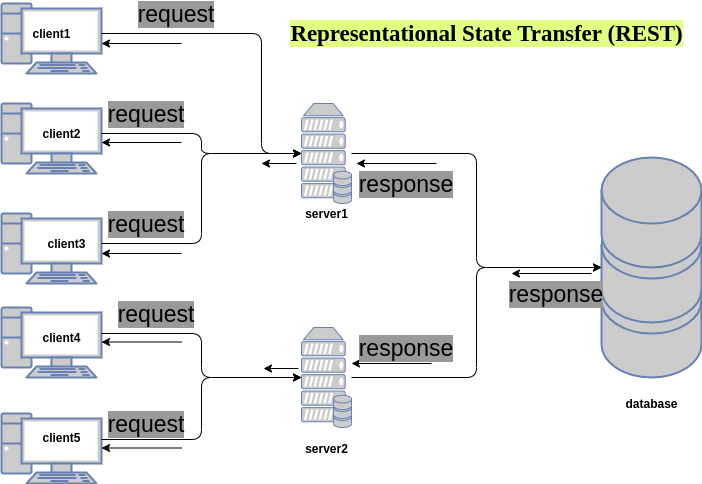

The diagram above was exported from draw.io. Its source (the exported page's mxGraphModel, read from the mxfile embedded in the PNG):
<mxGraphModel dx="868" dy="529" grid="1" gridSize="10" guides="1" tooltips="1" connect="1" arrows="1" fold="1" page="1" pageScale="1" pageWidth="1169" pageHeight="827" math="0" shadow="0">
  <root>
    <mxCell id="13STRkcjo3ZdKBOpIi6W-0" />
    <mxCell id="13STRkcjo3ZdKBOpIi6W-1" parent="13STRkcjo3ZdKBOpIi6W-0" />
    <mxCell id="13STRkcjo3ZdKBOpIi6W-2" value="" style="fontColor=#0066CC;verticalAlign=top;verticalLabelPosition=bottom;labelPosition=center;align=center;html=1;outlineConnect=0;fillColor=#CCCCCC;strokeColor=#6881B3;gradientColor=none;gradientDirection=north;strokeWidth=2;shape=mxgraph.networks.pc;" vertex="1" parent="13STRkcjo3ZdKBOpIi6W-1">
      <mxGeometry x="280" y="40" width="100" height="70" as="geometry" />
    </mxCell>
    <mxCell id="13STRkcjo3ZdKBOpIi6W-3" value="" style="fontColor=#0066CC;verticalAlign=top;verticalLabelPosition=bottom;labelPosition=center;align=center;html=1;outlineConnect=0;fillColor=#CCCCCC;strokeColor=#6881B3;gradientColor=none;gradientDirection=north;strokeWidth=2;shape=mxgraph.networks.pc;" vertex="1" parent="13STRkcjo3ZdKBOpIi6W-1">
      <mxGeometry x="280" y="140" width="100" height="70" as="geometry" />
    </mxCell>
    <mxCell id="13STRkcjo3ZdKBOpIi6W-4" value="" style="fontColor=#0066CC;verticalAlign=top;verticalLabelPosition=bottom;labelPosition=center;align=center;html=1;outlineConnect=0;fillColor=#CCCCCC;strokeColor=#6881B3;gradientColor=none;gradientDirection=north;strokeWidth=2;shape=mxgraph.networks.pc;" vertex="1" parent="13STRkcjo3ZdKBOpIi6W-1">
      <mxGeometry x="280" y="250" width="100" height="70" as="geometry" />
    </mxCell>
    <mxCell id="13STRkcjo3ZdKBOpIi6W-5" value="" style="fontColor=#0066CC;verticalAlign=top;verticalLabelPosition=bottom;labelPosition=center;align=center;html=1;outlineConnect=0;fillColor=#CCCCCC;strokeColor=#6881B3;gradientColor=none;gradientDirection=north;strokeWidth=2;shape=mxgraph.networks.pc;" vertex="1" parent="13STRkcjo3ZdKBOpIi6W-1">
      <mxGeometry x="280" y="344" width="100" height="70" as="geometry" />
    </mxCell>
    <mxCell id="13STRkcjo3ZdKBOpIi6W-6" value="" style="fontColor=#0066CC;verticalAlign=top;verticalLabelPosition=bottom;labelPosition=center;align=center;html=1;outlineConnect=0;fillColor=#CCCCCC;strokeColor=#6881B3;gradientColor=none;gradientDirection=north;strokeWidth=2;shape=mxgraph.networks.pc;" vertex="1" parent="13STRkcjo3ZdKBOpIi6W-1">
      <mxGeometry x="280" y="450" width="100" height="70" as="geometry" />
    </mxCell>
    <mxCell id="13STRkcjo3ZdKBOpIi6W-7" value="" style="fontColor=#0066CC;verticalAlign=top;verticalLabelPosition=bottom;labelPosition=center;align=center;html=1;outlineConnect=0;fillColor=#CCCCCC;strokeColor=#6881B3;gradientColor=none;gradientDirection=north;strokeWidth=2;shape=mxgraph.networks.storage;" vertex="1" parent="13STRkcjo3ZdKBOpIi6W-1">
      <mxGeometry x="880" y="194" width="100" height="220" as="geometry" />
    </mxCell>
    <mxCell id="13STRkcjo3ZdKBOpIi6W-10" value="" style="fontColor=#0066CC;verticalAlign=top;verticalLabelPosition=bottom;labelPosition=center;align=center;html=1;outlineConnect=0;fillColor=#CCCCCC;strokeColor=#6881B3;gradientColor=none;gradientDirection=north;strokeWidth=2;shape=mxgraph.networks.server_storage;" vertex="1" parent="13STRkcjo3ZdKBOpIi6W-1">
      <mxGeometry x="580" y="140" width="50" height="100" as="geometry" />
    </mxCell>
    <mxCell id="13STRkcjo3ZdKBOpIi6W-11" value="" style="fontColor=#0066CC;verticalAlign=top;verticalLabelPosition=bottom;labelPosition=center;align=center;html=1;outlineConnect=0;fillColor=#CCCCCC;strokeColor=#6881B3;gradientColor=none;gradientDirection=north;strokeWidth=2;shape=mxgraph.networks.server_storage;" vertex="1" parent="13STRkcjo3ZdKBOpIi6W-1">
      <mxGeometry x="580" y="364" width="50" height="100" as="geometry" />
    </mxCell>
    <mxCell id="13STRkcjo3ZdKBOpIi6W-13" value="" style="edgeStyle=elbowEdgeStyle;elbow=horizontal;endArrow=classic;html=1;fontFamily=Helvetica;" edge="1" parent="13STRkcjo3ZdKBOpIi6W-1" target="13STRkcjo3ZdKBOpIi6W-10">
      <mxGeometry width="50" height="50" relative="1" as="geometry">
        <mxPoint x="380" y="70" as="sourcePoint" />
        <mxPoint x="430" y="20" as="targetPoint" />
        <Array as="points">
          <mxPoint x="540" y="100" />
          <mxPoint x="520" y="180" />
        </Array>
      </mxGeometry>
    </mxCell>
    <mxCell id="13STRkcjo3ZdKBOpIi6W-14" value="" style="edgeStyle=elbowEdgeStyle;elbow=horizontal;endArrow=classic;html=1;fontFamily=Helvetica;" edge="1" parent="13STRkcjo3ZdKBOpIi6W-1" target="13STRkcjo3ZdKBOpIi6W-10">
      <mxGeometry width="50" height="50" relative="1" as="geometry">
        <mxPoint x="380" y="170" as="sourcePoint" />
        <mxPoint x="540" y="230" as="targetPoint" />
      </mxGeometry>
    </mxCell>
    <mxCell id="13STRkcjo3ZdKBOpIi6W-15" value="" style="edgeStyle=elbowEdgeStyle;elbow=horizontal;endArrow=classic;html=1;fontFamily=Helvetica;" edge="1" parent="13STRkcjo3ZdKBOpIi6W-1" target="13STRkcjo3ZdKBOpIi6W-10">
      <mxGeometry width="50" height="50" relative="1" as="geometry">
        <mxPoint x="380" y="280" as="sourcePoint" />
        <mxPoint x="580" y="300" as="targetPoint" />
      </mxGeometry>
    </mxCell>
    <mxCell id="13STRkcjo3ZdKBOpIi6W-16" value="" style="edgeStyle=elbowEdgeStyle;elbow=horizontal;endArrow=classic;html=1;fontFamily=Helvetica;" edge="1" parent="13STRkcjo3ZdKBOpIi6W-1" target="13STRkcjo3ZdKBOpIi6W-11">
      <mxGeometry width="50" height="50" relative="1" as="geometry">
        <mxPoint x="380" y="370" as="sourcePoint" />
        <mxPoint x="580" y="280" as="targetPoint" />
      </mxGeometry>
    </mxCell>
    <mxCell id="13STRkcjo3ZdKBOpIi6W-17" value="" style="edgeStyle=elbowEdgeStyle;elbow=horizontal;endArrow=classic;html=1;fontFamily=Helvetica;" edge="1" parent="13STRkcjo3ZdKBOpIi6W-1" target="13STRkcjo3ZdKBOpIi6W-11">
      <mxGeometry width="50" height="50" relative="1" as="geometry">
        <mxPoint x="380" y="476" as="sourcePoint" />
        <mxPoint x="570" y="420" as="targetPoint" />
      </mxGeometry>
    </mxCell>
    <mxCell id="13STRkcjo3ZdKBOpIi6W-18" value="" style="edgeStyle=elbowEdgeStyle;elbow=horizontal;endArrow=classic;html=1;fontFamily=Helvetica;" edge="1" parent="13STRkcjo3ZdKBOpIi6W-1" target="13STRkcjo3ZdKBOpIi6W-7">
      <mxGeometry width="50" height="50" relative="1" as="geometry">
        <mxPoint x="630" y="190" as="sourcePoint" />
        <mxPoint x="680" y="140" as="targetPoint" />
      </mxGeometry>
    </mxCell>
    <mxCell id="13STRkcjo3ZdKBOpIi6W-19" value="" style="edgeStyle=elbowEdgeStyle;elbow=horizontal;endArrow=classic;html=1;fontFamily=Helvetica;" edge="1" parent="13STRkcjo3ZdKBOpIi6W-1" target="13STRkcjo3ZdKBOpIi6W-7">
      <mxGeometry width="50" height="50" relative="1" as="geometry">
        <mxPoint x="630" y="414" as="sourcePoint" />
        <mxPoint x="880" y="528" as="targetPoint" />
      </mxGeometry>
    </mxCell>
    <mxCell id="13STRkcjo3ZdKBOpIi6W-20" value="&lt;b&gt;client1&lt;/b&gt;" style="text;html=1;resizable=0;autosize=1;align=center;verticalAlign=middle;points=[];fillColor=none;strokeColor=none;rounded=0;fontFamily=Helvetica;" vertex="1" parent="13STRkcjo3ZdKBOpIi6W-1">
      <mxGeometry x="305" y="60" width="50" height="20" as="geometry" />
    </mxCell>
    <mxCell id="13STRkcjo3ZdKBOpIi6W-21" value="&lt;b&gt;client2&lt;/b&gt;" style="text;html=1;resizable=0;autosize=1;align=center;verticalAlign=middle;points=[];fillColor=none;strokeColor=none;rounded=0;fontFamily=Helvetica;" vertex="1" parent="13STRkcjo3ZdKBOpIi6W-1">
      <mxGeometry x="315" y="160" width="50" height="20" as="geometry" />
    </mxCell>
    <mxCell id="13STRkcjo3ZdKBOpIi6W-22" value="&lt;b&gt;client3&lt;/b&gt;" style="text;html=1;resizable=0;autosize=1;align=center;verticalAlign=middle;points=[];fillColor=none;strokeColor=none;rounded=0;fontFamily=Helvetica;" vertex="1" parent="13STRkcjo3ZdKBOpIi6W-1">
      <mxGeometry x="320" y="270" width="50" height="20" as="geometry" />
    </mxCell>
    <mxCell id="13STRkcjo3ZdKBOpIi6W-23" value="&lt;b&gt;client4&lt;/b&gt;" style="text;html=1;resizable=0;autosize=1;align=center;verticalAlign=middle;points=[];fillColor=none;strokeColor=none;rounded=0;fontFamily=Helvetica;" vertex="1" parent="13STRkcjo3ZdKBOpIi6W-1">
      <mxGeometry x="315" y="364" width="50" height="20" as="geometry" />
    </mxCell>
    <mxCell id="13STRkcjo3ZdKBOpIi6W-24" value="&lt;b&gt;client5&lt;/b&gt;" style="text;html=1;resizable=0;autosize=1;align=center;verticalAlign=middle;points=[];fillColor=none;strokeColor=none;rounded=0;fontFamily=Helvetica;" vertex="1" parent="13STRkcjo3ZdKBOpIi6W-1">
      <mxGeometry x="315" y="464" width="50" height="20" as="geometry" />
    </mxCell>
    <mxCell id="13STRkcjo3ZdKBOpIi6W-25" value="&lt;b&gt;server1&lt;/b&gt;" style="text;html=1;resizable=0;autosize=1;align=center;verticalAlign=middle;points=[];fillColor=none;strokeColor=none;rounded=0;fontFamily=Helvetica;" vertex="1" parent="13STRkcjo3ZdKBOpIi6W-1">
      <mxGeometry x="575" y="240" width="60" height="20" as="geometry" />
    </mxCell>
    <mxCell id="13STRkcjo3ZdKBOpIi6W-26" value="&lt;b&gt;server2&lt;/b&gt;" style="text;html=1;resizable=0;autosize=1;align=center;verticalAlign=middle;points=[];fillColor=none;strokeColor=none;rounded=0;fontFamily=Helvetica;" vertex="1" parent="13STRkcjo3ZdKBOpIi6W-1">
      <mxGeometry x="575" y="475" width="60" height="20" as="geometry" />
    </mxCell>
    <mxCell id="13STRkcjo3ZdKBOpIi6W-27" value="&lt;b&gt;database&lt;/b&gt;" style="text;html=1;resizable=0;autosize=1;align=center;verticalAlign=middle;points=[];fillColor=none;strokeColor=none;rounded=0;fontFamily=Helvetica;" vertex="1" parent="13STRkcjo3ZdKBOpIi6W-1">
      <mxGeometry x="895" y="430" width="70" height="20" as="geometry" />
    </mxCell>
    <mxCell id="13STRkcjo3ZdKBOpIi6W-28" value="&lt;div style=&quot;text-align: center; font-size: 23px;&quot;&gt;&lt;span style=&quot;font-family: charter, georgia, cambria, &amp;quot;times new roman&amp;quot;, times, serif; font-size: 23px; letter-spacing: -0.063px;&quot;&gt;Representational State Transfer (REST)&lt;/span&gt;&lt;/div&gt;" style="text;html=1;resizable=0;autosize=1;align=center;verticalAlign=middle;points=[];fillColor=none;strokeColor=none;rounded=0;fontFamily=Helvetica;fontStyle=1;fontSize=23;labelBackgroundColor=#E1FF80;labelBorderColor=none;" vertex="1" parent="13STRkcjo3ZdKBOpIi6W-1">
      <mxGeometry x="560" y="55" width="410" height="30" as="geometry" />
    </mxCell>
    <mxCell id="6ARK_TanC96k1slBR2Ja-0" value="" style="endArrow=classic;html=1;fontFamily=Helvetica;fontSize=23;fontColor=#000000;" edge="1" parent="13STRkcjo3ZdKBOpIi6W-1">
      <mxGeometry width="50" height="50" relative="1" as="geometry">
        <mxPoint x="870" y="310" as="sourcePoint" />
        <mxPoint x="790" y="310" as="targetPoint" />
      </mxGeometry>
    </mxCell>
    <mxCell id="6ARK_TanC96k1slBR2Ja-1" value="" style="endArrow=classic;html=1;fontFamily=Helvetica;fontSize=23;fontColor=#000000;" edge="1" parent="13STRkcjo3ZdKBOpIi6W-1">
      <mxGeometry width="50" height="50" relative="1" as="geometry">
        <mxPoint x="710" y="400" as="sourcePoint" />
        <mxPoint x="630" y="400" as="targetPoint" />
      </mxGeometry>
    </mxCell>
    <mxCell id="6ARK_TanC96k1slBR2Ja-2" value="" style="endArrow=classic;html=1;fontFamily=Helvetica;fontSize=23;fontColor=#000000;" edge="1" parent="13STRkcjo3ZdKBOpIi6W-1">
      <mxGeometry width="50" height="50" relative="1" as="geometry">
        <mxPoint x="715" y="200" as="sourcePoint" />
        <mxPoint x="635" y="200" as="targetPoint" />
      </mxGeometry>
    </mxCell>
    <mxCell id="6ARK_TanC96k1slBR2Ja-3" value="" style="endArrow=classic;html=1;fontFamily=Helvetica;fontSize=23;fontColor=#000000;" edge="1" parent="13STRkcjo3ZdKBOpIi6W-1">
      <mxGeometry width="50" height="50" relative="1" as="geometry">
        <mxPoint x="460" y="80" as="sourcePoint" />
        <mxPoint x="380" y="80" as="targetPoint" />
      </mxGeometry>
    </mxCell>
    <mxCell id="6ARK_TanC96k1slBR2Ja-4" value="" style="endArrow=classic;html=1;fontFamily=Helvetica;fontSize=23;fontColor=#000000;" edge="1" parent="13STRkcjo3ZdKBOpIi6W-1">
      <mxGeometry width="50" height="50" relative="1" as="geometry">
        <mxPoint x="460" y="179" as="sourcePoint" />
        <mxPoint x="380" y="179" as="targetPoint" />
      </mxGeometry>
    </mxCell>
    <mxCell id="6ARK_TanC96k1slBR2Ja-5" value="" style="endArrow=classic;html=1;fontFamily=Helvetica;fontSize=23;fontColor=#000000;" edge="1" parent="13STRkcjo3ZdKBOpIi6W-1">
      <mxGeometry width="50" height="50" relative="1" as="geometry">
        <mxPoint x="460" y="290" as="sourcePoint" />
        <mxPoint x="380" y="290" as="targetPoint" />
      </mxGeometry>
    </mxCell>
    <mxCell id="6ARK_TanC96k1slBR2Ja-6" value="" style="endArrow=classic;html=1;fontFamily=Helvetica;fontSize=23;fontColor=#000000;" edge="1" parent="13STRkcjo3ZdKBOpIi6W-1">
      <mxGeometry width="50" height="50" relative="1" as="geometry">
        <mxPoint x="460" y="378.5" as="sourcePoint" />
        <mxPoint x="380" y="378.5" as="targetPoint" />
      </mxGeometry>
    </mxCell>
    <mxCell id="6ARK_TanC96k1slBR2Ja-7" value="" style="endArrow=classic;html=1;fontFamily=Helvetica;fontSize=23;fontColor=#000000;" edge="1" parent="13STRkcjo3ZdKBOpIi6W-1">
      <mxGeometry width="50" height="50" relative="1" as="geometry">
        <mxPoint x="460" y="484.5" as="sourcePoint" />
        <mxPoint x="380" y="484.5" as="targetPoint" />
      </mxGeometry>
    </mxCell>
    <mxCell id="6ARK_TanC96k1slBR2Ja-8" value="" style="endArrow=classic;html=1;fontFamily=Helvetica;fontSize=23;fontColor=#000000;" edge="1" parent="13STRkcjo3ZdKBOpIi6W-1">
      <mxGeometry width="50" height="50" relative="1" as="geometry">
        <mxPoint x="575" y="200" as="sourcePoint" />
        <mxPoint x="540" y="200" as="targetPoint" />
      </mxGeometry>
    </mxCell>
    <mxCell id="6ARK_TanC96k1slBR2Ja-9" value="" style="endArrow=classic;html=1;fontFamily=Helvetica;fontSize=23;fontColor=#000000;" edge="1" parent="13STRkcjo3ZdKBOpIi6W-1">
      <mxGeometry width="50" height="50" relative="1" as="geometry">
        <mxPoint x="577" y="405" as="sourcePoint" />
        <mxPoint x="542" y="405" as="targetPoint" />
      </mxGeometry>
    </mxCell>
    <mxCell id="6ARK_TanC96k1slBR2Ja-10" value="request" style="text;html=1;strokeColor=none;fillColor=none;align=center;verticalAlign=middle;whiteSpace=wrap;rounded=0;labelBackgroundColor=#999999;fontFamily=Helvetica;fontSize=23;fontColor=#000000;" vertex="1" parent="13STRkcjo3ZdKBOpIi6W-1">
      <mxGeometry x="430" y="50" width="50" as="geometry" />
    </mxCell>
    <mxCell id="6ARK_TanC96k1slBR2Ja-12" value="response" style="text;html=1;strokeColor=none;fillColor=none;align=center;verticalAlign=middle;whiteSpace=wrap;rounded=0;labelBackgroundColor=#999999;fontFamily=Helvetica;fontSize=23;fontColor=#000000;" vertex="1" parent="13STRkcjo3ZdKBOpIi6W-1">
      <mxGeometry x="810" y="330" width="50" as="geometry" />
    </mxCell>
    <mxCell id="6ARK_TanC96k1slBR2Ja-13" value="request" style="text;html=1;strokeColor=none;fillColor=none;align=center;verticalAlign=middle;whiteSpace=wrap;rounded=0;labelBackgroundColor=#999999;fontFamily=Helvetica;fontSize=23;fontColor=#000000;" vertex="1" parent="13STRkcjo3ZdKBOpIi6W-1">
      <mxGeometry x="400" y="150" width="50" as="geometry" />
    </mxCell>
    <mxCell id="6ARK_TanC96k1slBR2Ja-14" value="request" style="text;html=1;strokeColor=none;fillColor=none;align=center;verticalAlign=middle;whiteSpace=wrap;rounded=0;labelBackgroundColor=#999999;fontFamily=Helvetica;fontSize=23;fontColor=#000000;" vertex="1" parent="13STRkcjo3ZdKBOpIi6W-1">
      <mxGeometry x="400" y="260" width="50" as="geometry" />
    </mxCell>
    <mxCell id="6ARK_TanC96k1slBR2Ja-15" value="request" style="text;html=1;strokeColor=none;fillColor=none;align=center;verticalAlign=middle;whiteSpace=wrap;rounded=0;labelBackgroundColor=#999999;fontFamily=Helvetica;fontSize=23;fontColor=#000000;" vertex="1" parent="13STRkcjo3ZdKBOpIi6W-1">
      <mxGeometry x="410" y="350" width="50" as="geometry" />
    </mxCell>
    <mxCell id="6ARK_TanC96k1slBR2Ja-16" value="request" style="text;html=1;strokeColor=none;fillColor=none;align=center;verticalAlign=middle;whiteSpace=wrap;rounded=0;labelBackgroundColor=#999999;fontFamily=Helvetica;fontSize=23;fontColor=#000000;" vertex="1" parent="13STRkcjo3ZdKBOpIi6W-1">
      <mxGeometry x="400" y="460" width="50" as="geometry" />
    </mxCell>
    <mxCell id="6ARK_TanC96k1slBR2Ja-17" value="response" style="text;html=1;strokeColor=none;fillColor=none;align=center;verticalAlign=middle;whiteSpace=wrap;rounded=0;labelBackgroundColor=#999999;fontFamily=Helvetica;fontSize=23;fontColor=#000000;" vertex="1" parent="13STRkcjo3ZdKBOpIi6W-1">
      <mxGeometry x="660" y="384" width="50" as="geometry" />
    </mxCell>
    <mxCell id="6ARK_TanC96k1slBR2Ja-18" value="response" style="text;html=1;strokeColor=none;fillColor=none;align=center;verticalAlign=middle;whiteSpace=wrap;rounded=0;labelBackgroundColor=#999999;fontFamily=Helvetica;fontSize=23;fontColor=#000000;" vertex="1" parent="13STRkcjo3ZdKBOpIi6W-1">
      <mxGeometry x="660" y="220" width="50" as="geometry" />
    </mxCell>
  </root>
</mxGraphModel>